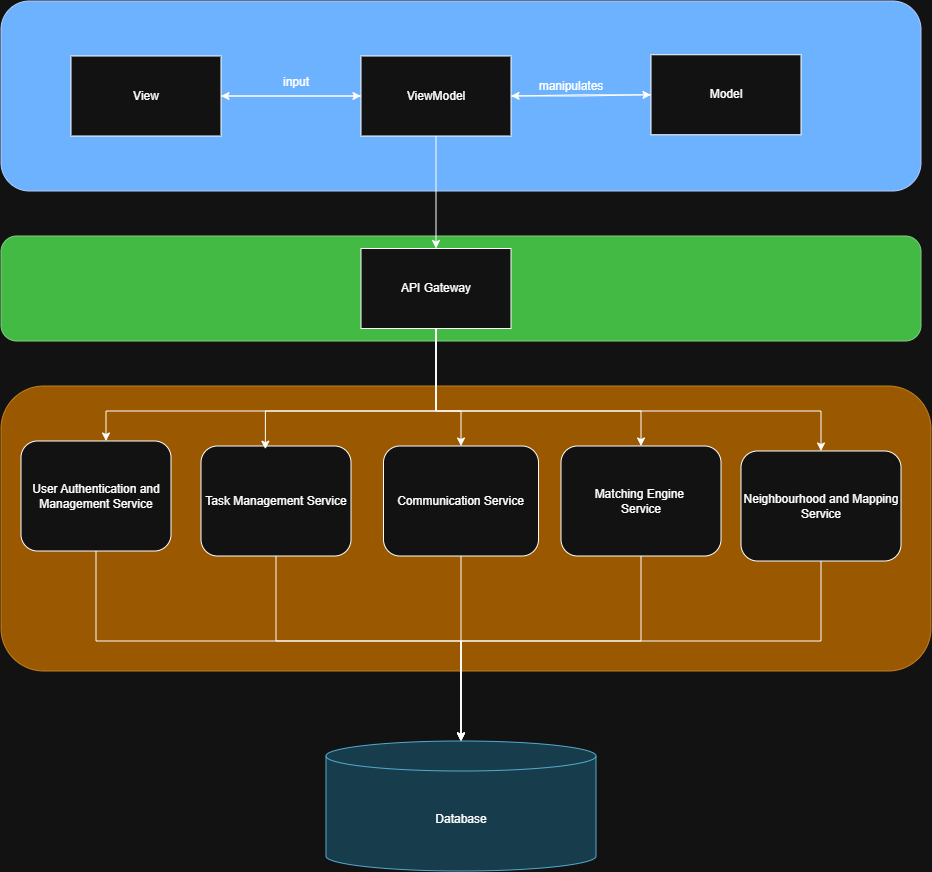

The diagram above was exported from draw.io. Its source (the exported page's mxGraphModel, read from the mxfile embedded in the PNG):
<mxGraphModel dx="1100" dy="934" grid="1" gridSize="10" guides="1" tooltips="1" connect="1" arrows="1" fold="1" page="1" pageScale="1" pageWidth="850" pageHeight="1100" math="0" shadow="0">
  <root>
    <mxCell id="0" />
    <mxCell id="1" parent="0" />
    <mxCell id="d51cRf77vQ7glWQQyd5Z-1" parent="1" style="rounded=1;whiteSpace=wrap;html=1;fillColor=#0050ef;fontColor=#ffffff;strokeColor=#001DBC;" value="" vertex="1">
      <mxGeometry height="190" width="920" x="1000" y="40" as="geometry" />
    </mxCell>
    <mxCell id="3w2LJ6Cw-qtNo_P60ghQ-1" parent="1" style="rounded=1;whiteSpace=wrap;html=1;fillColor=#008a00;fontColor=#ffffff;strokeColor=#005700;" value="" vertex="1">
      <mxGeometry height="105" width="920" x="1000" y="275" as="geometry" />
    </mxCell>
    <mxCell id="3w2LJ6Cw-qtNo_P60ghQ-2" parent="1" style="rounded=1;whiteSpace=wrap;html=1;fillColor=#f0a30a;fontColor=#000000;strokeColor=#BD7000;" value="" vertex="1">
      <mxGeometry height="285" width="930" x="1000" y="425" as="geometry" />
    </mxCell>
    <mxCell id="3w2LJ6Cw-qtNo_P60ghQ-34" edge="1" parent="1" source="3w2LJ6Cw-qtNo_P60ghQ-5" style="edgeStyle=orthogonalEdgeStyle;rounded=0;orthogonalLoop=1;jettySize=auto;html=1;" target="3w2LJ6Cw-qtNo_P60ghQ-6">
      <mxGeometry relative="1" as="geometry" />
    </mxCell>
    <mxCell id="3w2LJ6Cw-qtNo_P60ghQ-5" parent="1" style="rounded=0;whiteSpace=wrap;html=1;" value="View" vertex="1">
      <mxGeometry height="80" width="150" x="1070" y="95" as="geometry" />
    </mxCell>
    <mxCell id="3w2LJ6Cw-qtNo_P60ghQ-35" edge="1" parent="1" source="3w2LJ6Cw-qtNo_P60ghQ-6" style="edgeStyle=orthogonalEdgeStyle;rounded=0;orthogonalLoop=1;jettySize=auto;html=1;" target="3w2LJ6Cw-qtNo_P60ghQ-5">
      <mxGeometry relative="1" as="geometry" />
    </mxCell>
    <mxCell id="3w2LJ6Cw-qtNo_P60ghQ-36" edge="1" parent="1" source="3w2LJ6Cw-qtNo_P60ghQ-6" style="edgeStyle=orthogonalEdgeStyle;rounded=0;orthogonalLoop=1;jettySize=auto;html=1;entryX=0;entryY=0.5;entryDx=0;entryDy=0;" target="3w2LJ6Cw-qtNo_P60ghQ-7">
      <mxGeometry relative="1" as="geometry" />
    </mxCell>
    <mxCell id="3w2LJ6Cw-qtNo_P60ghQ-38" edge="1" parent="1" source="3w2LJ6Cw-qtNo_P60ghQ-6" style="edgeStyle=orthogonalEdgeStyle;rounded=0;orthogonalLoop=1;jettySize=auto;html=1;entryX=0.5;entryY=0;entryDx=0;entryDy=0;" target="3w2LJ6Cw-qtNo_P60ghQ-8">
      <mxGeometry relative="1" as="geometry" />
    </mxCell>
    <mxCell id="3w2LJ6Cw-qtNo_P60ghQ-6" parent="1" style="rounded=0;whiteSpace=wrap;html=1;" value="ViewModel" vertex="1">
      <mxGeometry height="80" width="150" x="1360" y="95" as="geometry" />
    </mxCell>
    <mxCell id="3w2LJ6Cw-qtNo_P60ghQ-37" edge="1" parent="1" source="3w2LJ6Cw-qtNo_P60ghQ-7" style="edgeStyle=orthogonalEdgeStyle;rounded=0;orthogonalLoop=1;jettySize=auto;html=1;entryX=1;entryY=0.5;entryDx=0;entryDy=0;" target="3w2LJ6Cw-qtNo_P60ghQ-6">
      <mxGeometry relative="1" as="geometry" />
    </mxCell>
    <mxCell id="3w2LJ6Cw-qtNo_P60ghQ-7" parent="1" style="rounded=0;whiteSpace=wrap;html=1;" value="Model" vertex="1">
      <mxGeometry height="80" width="150" x="1650" y="93.75" as="geometry" />
    </mxCell>
    <mxCell id="3w2LJ6Cw-qtNo_P60ghQ-39" edge="1" parent="1" source="3w2LJ6Cw-qtNo_P60ghQ-8" style="edgeStyle=orthogonalEdgeStyle;rounded=0;orthogonalLoop=1;jettySize=auto;html=1;" target="3w2LJ6Cw-qtNo_P60ghQ-31">
      <mxGeometry relative="1" as="geometry">
        <Array as="points">
          <mxPoint x="1435" y="450" />
          <mxPoint x="1460" y="450" />
        </Array>
      </mxGeometry>
    </mxCell>
    <mxCell id="3w2LJ6Cw-qtNo_P60ghQ-41" edge="1" parent="1" source="3w2LJ6Cw-qtNo_P60ghQ-8" style="edgeStyle=orthogonalEdgeStyle;rounded=0;orthogonalLoop=1;jettySize=auto;html=1;entryX=0.5;entryY=0;entryDx=0;entryDy=0;" target="3w2LJ6Cw-qtNo_P60ghQ-32">
      <mxGeometry relative="1" as="geometry">
        <Array as="points">
          <mxPoint x="1435" y="450" />
          <mxPoint x="1640" y="450" />
        </Array>
      </mxGeometry>
    </mxCell>
    <mxCell id="3w2LJ6Cw-qtNo_P60ghQ-42" edge="1" parent="1" source="3w2LJ6Cw-qtNo_P60ghQ-8" style="edgeStyle=orthogonalEdgeStyle;rounded=0;orthogonalLoop=1;jettySize=auto;html=1;" target="3w2LJ6Cw-qtNo_P60ghQ-29">
      <mxGeometry relative="1" as="geometry">
        <Array as="points">
          <mxPoint x="1435" y="450" />
          <mxPoint x="1105" y="450" />
        </Array>
      </mxGeometry>
    </mxCell>
    <mxCell id="3w2LJ6Cw-qtNo_P60ghQ-43" edge="1" parent="1" source="3w2LJ6Cw-qtNo_P60ghQ-8" style="edgeStyle=orthogonalEdgeStyle;rounded=0;orthogonalLoop=1;jettySize=auto;html=1;entryX=0.5;entryY=0;entryDx=0;entryDy=0;" target="3w2LJ6Cw-qtNo_P60ghQ-33">
      <mxGeometry relative="1" as="geometry">
        <Array as="points">
          <mxPoint x="1435" y="450" />
          <mxPoint x="1820" y="450" />
        </Array>
      </mxGeometry>
    </mxCell>
    <mxCell id="3w2LJ6Cw-qtNo_P60ghQ-8" parent="1" style="rounded=0;whiteSpace=wrap;html=1;" value="API Gateway" vertex="1">
      <mxGeometry height="80" width="150" x="1360" y="287.5" as="geometry" />
    </mxCell>
    <mxCell id="3w2LJ6Cw-qtNo_P60ghQ-9" parent="1" style="shape=cylinder3;whiteSpace=wrap;html=1;boundedLbl=1;backgroundOutline=1;size=15;fillColor=#b1ddf0;strokeColor=#10739e;" value="Database" vertex="1">
      <mxGeometry height="130" width="270" x="1325" y="780" as="geometry" />
    </mxCell>
    <mxCell id="3w2LJ6Cw-qtNo_P60ghQ-29" parent="1" style="rounded=1;whiteSpace=wrap;html=1;" value="User Authentication and Management Service" vertex="1">
      <mxGeometry height="110" width="150" x="1020" y="480" as="geometry" />
    </mxCell>
    <mxCell id="3w2LJ6Cw-qtNo_P60ghQ-30" parent="1" style="rounded=1;whiteSpace=wrap;html=1;" value="Task Management Service" vertex="1">
      <mxGeometry height="110" width="150" x="1200" y="485" as="geometry" />
    </mxCell>
    <mxCell id="3w2LJ6Cw-qtNo_P60ghQ-31" parent="1" style="rounded=1;whiteSpace=wrap;html=1;" value="Communication Service" vertex="1">
      <mxGeometry height="110" width="155" x="1382.5" y="485" as="geometry" />
    </mxCell>
    <mxCell id="3w2LJ6Cw-qtNo_P60ghQ-32" parent="1" style="rounded=1;whiteSpace=wrap;html=1;" value="Matching Engine&amp;nbsp;&lt;div&gt;Service&lt;/div&gt;" vertex="1">
      <mxGeometry height="110" width="160" x="1560" y="485" as="geometry" />
    </mxCell>
    <mxCell id="3w2LJ6Cw-qtNo_P60ghQ-33" parent="1" style="rounded=1;whiteSpace=wrap;html=1;" value="Neighbourhood and Mapping Service" vertex="1">
      <mxGeometry height="110" width="160" x="1740" y="490" as="geometry" />
    </mxCell>
    <mxCell id="3w2LJ6Cw-qtNo_P60ghQ-40" edge="1" parent="1" source="3w2LJ6Cw-qtNo_P60ghQ-8" style="edgeStyle=orthogonalEdgeStyle;rounded=0;orthogonalLoop=1;jettySize=auto;html=1;entryX=0.429;entryY=0.029;entryDx=0;entryDy=0;entryPerimeter=0;" target="3w2LJ6Cw-qtNo_P60ghQ-30">
      <mxGeometry relative="1" as="geometry">
        <Array as="points">
          <mxPoint x="1435" y="450" />
          <mxPoint x="1264" y="450" />
        </Array>
      </mxGeometry>
    </mxCell>
    <mxCell id="3w2LJ6Cw-qtNo_P60ghQ-44" edge="1" parent="1" source="3w2LJ6Cw-qtNo_P60ghQ-29" style="edgeStyle=orthogonalEdgeStyle;rounded=0;orthogonalLoop=1;jettySize=auto;html=1;entryX=0.5;entryY=0;entryDx=0;entryDy=0;entryPerimeter=0;" target="3w2LJ6Cw-qtNo_P60ghQ-9">
      <mxGeometry relative="1" as="geometry">
        <Array as="points">
          <mxPoint x="1095" y="680" />
          <mxPoint x="1460" y="680" />
        </Array>
      </mxGeometry>
    </mxCell>
    <mxCell id="3w2LJ6Cw-qtNo_P60ghQ-49" parent="1" style="text;html=1;whiteSpace=wrap;strokeColor=none;fillColor=none;align=center;verticalAlign=middle;rounded=0;" value="input&lt;span style=&quot;color: rgba(0, 0, 0, 0); font-family: monospace; font-size: 0px; text-align: start; white-space: nowrap;&quot;&gt;%3CmxGraphModel%3E%3Croot%3E%3CmxCell%20id%3D%220%22%2F%3E%3CmxCell%20id%3D%221%22%20parent%3D%220%22%2F%3E%3CmxCell%20id%3D%222%22%20parent%3D%221%22%20style%3D%22rounded%3D1%3BwhiteSpace%3Dwrap%3Bhtml%3D1%3B%22%20value%3D%22Matching%20Engine%26amp%3Bnbsp%3B%26lt%3Bdiv%26gt%3BService%26lt%3B%2Fdiv%26gt%3B%22%20vertex%3D%221%22%3E%3CmxGeometry%20height%3D%22110%22%20width%3D%22160%22%20x%3D%221540%22%20y%3D%22460%22%20as%3D%22geometry%22%2F%3E%3C%2FmxCell%3E%3C%2Froot%3E%3C%2FmxGraphModel%3E&lt;/span&gt;" vertex="1">
      <mxGeometry height="30" width="60" x="1265" y="106.25" as="geometry" />
    </mxCell>
    <mxCell id="3w2LJ6Cw-qtNo_P60ghQ-50" parent="1" style="text;html=1;whiteSpace=wrap;strokeColor=none;fillColor=none;align=center;verticalAlign=middle;rounded=0;" value="manipulates" vertex="1">
      <mxGeometry height="30" width="80" x="1530" y="110" as="geometry" />
    </mxCell>
    <mxCell id="3w2LJ6Cw-qtNo_P60ghQ-51" edge="1" parent="1" source="3w2LJ6Cw-qtNo_P60ghQ-30" style="edgeStyle=orthogonalEdgeStyle;rounded=0;orthogonalLoop=1;jettySize=auto;html=1;entryX=0.5;entryY=0;entryDx=0;entryDy=0;entryPerimeter=0;" target="3w2LJ6Cw-qtNo_P60ghQ-9">
      <mxGeometry relative="1" as="geometry">
        <Array as="points">
          <mxPoint x="1275" y="680" />
          <mxPoint x="1460" y="680" />
        </Array>
      </mxGeometry>
    </mxCell>
    <mxCell id="3w2LJ6Cw-qtNo_P60ghQ-52" edge="1" parent="1" source="3w2LJ6Cw-qtNo_P60ghQ-31" style="edgeStyle=orthogonalEdgeStyle;rounded=0;orthogonalLoop=1;jettySize=auto;html=1;entryX=0.5;entryY=0;entryDx=0;entryDy=0;entryPerimeter=0;" target="3w2LJ6Cw-qtNo_P60ghQ-9">
      <mxGeometry relative="1" as="geometry" />
    </mxCell>
    <mxCell id="3w2LJ6Cw-qtNo_P60ghQ-53" edge="1" parent="1" source="3w2LJ6Cw-qtNo_P60ghQ-32" style="edgeStyle=orthogonalEdgeStyle;rounded=0;orthogonalLoop=1;jettySize=auto;html=1;entryX=0.5;entryY=0;entryDx=0;entryDy=0;entryPerimeter=0;" target="3w2LJ6Cw-qtNo_P60ghQ-9">
      <mxGeometry relative="1" as="geometry">
        <Array as="points">
          <mxPoint x="1640" y="680" />
          <mxPoint x="1460" y="680" />
        </Array>
      </mxGeometry>
    </mxCell>
    <mxCell id="3w2LJ6Cw-qtNo_P60ghQ-54" edge="1" parent="1" source="3w2LJ6Cw-qtNo_P60ghQ-33" style="edgeStyle=orthogonalEdgeStyle;rounded=0;orthogonalLoop=1;jettySize=auto;html=1;entryX=0.5;entryY=0;entryDx=0;entryDy=0;entryPerimeter=0;" target="3w2LJ6Cw-qtNo_P60ghQ-9">
      <mxGeometry relative="1" as="geometry">
        <Array as="points">
          <mxPoint x="1820" y="680" />
          <mxPoint x="1460" y="680" />
        </Array>
      </mxGeometry>
    </mxCell>
  </root>
</mxGraphModel>